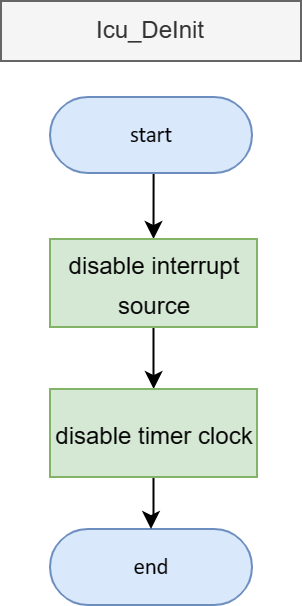

The diagram above was exported from draw.io. Its source (the exported page's mxGraphModel, read from the mxfile embedded in the PNG):
<mxGraphModel dx="4280" dy="1552" grid="1" gridSize="10" guides="1" tooltips="1" connect="1" arrows="1" fold="1" page="1" pageScale="1" pageWidth="850" pageHeight="1100" math="0" shadow="0">
  <root>
    <mxCell id="0" />
    <mxCell id="1" parent="0" />
    <mxCell id="2" value="Icu_DeInit" style="text;html=1;strokeColor=#666666;fillColor=#f5f5f5;align=center;verticalAlign=middle;whiteSpace=wrap;rounded=0;fontColor=#333333;" vertex="1" parent="1">
      <mxGeometry x="-720" y="-130" width="150" height="30" as="geometry" />
    </mxCell>
    <mxCell id="3" style="edgeStyle=orthogonalEdgeStyle;rounded=0;orthogonalLoop=1;jettySize=auto;html=1;exitX=0.5;exitY=1;exitDx=0;exitDy=0;exitPerimeter=0;entryX=0.5;entryY=0;entryDx=0;entryDy=0;" edge="1" source="4" target="6" parent="1">
      <mxGeometry relative="1" as="geometry" />
    </mxCell>
    <UserObject label="&lt;div style=&quot;font-size: 1px&quot;&gt;&lt;font style=&quot;font-size: 11.29px; direction: ltr; letter-spacing: 0px; line-height: 120%; opacity: 1;&quot;&gt;start&lt;/font&gt;&lt;/div&gt;" Function="EN_DIO_Error_T DIO_init(uint8_t pinNumber, EN_DIO_PORT_T portNumber, EN_DIO_DIRECTION_T direction);" tags="Flowchart" id="4">
      <mxCell style="verticalAlign=middle;align=center;overflow=width;vsdxID=30;fillColor=#dae8fc;shape=stencil(tVLREoIgEPwaHnEQxsl3s/9gEpSJwDko7e+DsEkze2l627vdu5uFRaxyHe8FosR5sCcxqMZ3iO0Rpcp0ApQPCLEasUpaEC3Yi2lS3fOojOhsr3HDmObyMtsVcYqS29Qh5FEfklwrM5OXeUa/yjkcAwfr7TDpiyTfXvjkMR+Vw2A998qaBac5tAKHU1hq3i4oNwjRr9ofvayt/+Rk+yX/4iWA159KpXWKxJx/z0Bopfyw+g4=);strokeColor=#6c8ebf;spacingTop=-1;spacingBottom=-1;spacingLeft=-1;spacingRight=-1;points=[[0.5,1,0],[0.5,0,0],[0,0.5,0],[1,0.5,0]];labelBackgroundColor=none;rounded=1;html=1;whiteSpace=wrap;fontFamily=Calibri;" vertex="1" parent="1">
        <mxGeometry x="-695.4999999999998" y="-82" width="101" height="38" as="geometry" />
      </mxCell>
    </UserObject>
    <mxCell id="5" value="" style="edgeStyle=orthogonalEdgeStyle;rounded=0;orthogonalLoop=1;jettySize=auto;html=1;" edge="1" source="6" target="9" parent="1">
      <mxGeometry relative="1" as="geometry" />
    </mxCell>
    <mxCell id="6" value="&lt;font style=&quot;font-size: 12px;&quot;&gt;disable interrupt source&lt;/font&gt;" style="rounded=0;whiteSpace=wrap;html=1;fontSize=16;fillColor=#d5e8d4;strokeColor=#82b366;" vertex="1" parent="1">
      <mxGeometry x="-695.5" y="-11" width="103.5" height="44" as="geometry" />
    </mxCell>
    <UserObject label="&lt;div style=&quot;font-size: 1px&quot;&gt;&lt;font style=&quot;font-size: 11.29px; direction: ltr; letter-spacing: 0px; line-height: 120%; opacity: 1;&quot;&gt;end&lt;/font&gt;&lt;/div&gt;" Function="EN_DIO_Error_T DIO_init(uint8_t pinNumber, EN_DIO_PORT_T portNumber, EN_DIO_DIRECTION_T direction);" tags="Flowchart" id="7">
      <mxCell style="verticalAlign=middle;align=center;overflow=width;vsdxID=30;fillColor=#dae8fc;shape=stencil(tVLREoIgEPwaHnEQxsl3s/9gEpSJwDko7e+DsEkze2l627vdu5uFRaxyHe8FosR5sCcxqMZ3iO0Rpcp0ApQPCLEasUpaEC3Yi2lS3fOojOhsr3HDmObyMtsVcYqS29Qh5FEfklwrM5OXeUa/yjkcAwfr7TDpiyTfXvjkMR+Vw2A998qaBac5tAKHU1hq3i4oNwjRr9ofvayt/+Rk+yX/4iWA159KpXWKxJx/z0Bopfyw+g4=);strokeColor=#6c8ebf;spacingTop=-1;spacingBottom=-1;spacingLeft=-1;spacingRight=-1;points=[[0.5,1,0],[0.5,0,0],[0,0.5,0],[1,0.5,0]];labelBackgroundColor=none;rounded=1;html=1;whiteSpace=wrap;fontFamily=Calibri;" vertex="1" parent="1">
        <mxGeometry x="-695.4999999999998" y="134" width="101" height="38" as="geometry" />
      </mxCell>
    </UserObject>
    <mxCell id="8" style="edgeStyle=orthogonalEdgeStyle;rounded=0;orthogonalLoop=1;jettySize=auto;html=1;exitX=0.5;exitY=1;exitDx=0;exitDy=0;" edge="1" source="9" target="7" parent="1">
      <mxGeometry relative="1" as="geometry" />
    </mxCell>
    <mxCell id="9" value="&lt;font style=&quot;font-size: 12px;&quot;&gt;disable timer clock&lt;/font&gt;" style="rounded=0;whiteSpace=wrap;html=1;fontSize=16;fillColor=#d5e8d4;strokeColor=#82b366;" vertex="1" parent="1">
      <mxGeometry x="-695.5" y="64" width="103.5" height="44" as="geometry" />
    </mxCell>
  </root>
</mxGraphModel>